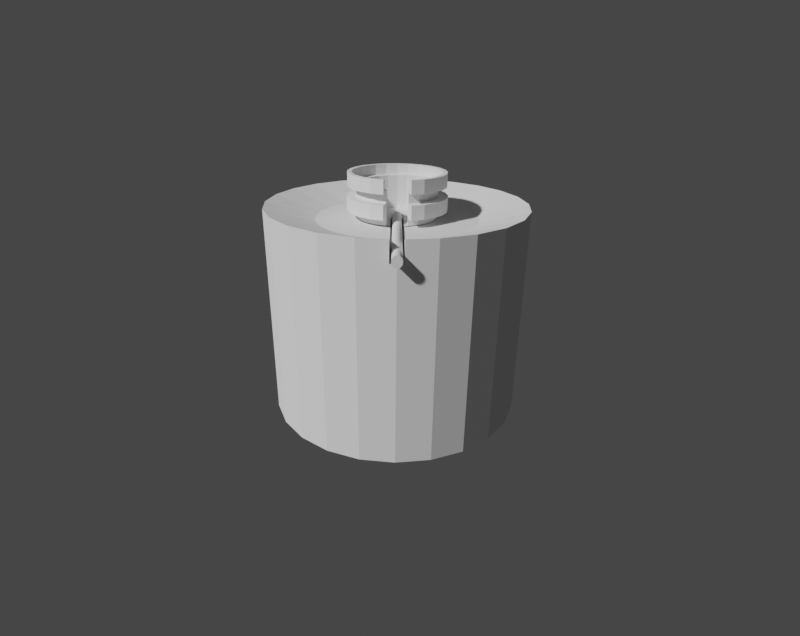 # Source: EarlyBird.blend  (saved by Blender 2.80.75; exported with 4.5.12 LTS)
import bpy
from mathutils import Matrix  # noqa: F401  (used for matrix-valued properties, if any)

bpy.ops.wm.read_factory_settings(use_empty=True)
scene = bpy.context.scene
scene.name = 'Scene'

# ---- collections
col_collection = bpy.data.collections.new('Collection'); scene.collection.children.link(col_collection)
col_bool_objects = bpy.data.collections.new('Bool_Objects'); scene.collection.children.link(col_bool_objects)

# ---- world
world_world = bpy.data.worlds.new('World'); scene.world = world_world
world_world.use_nodes = True; world_world.node_tree.nodes.clear()
_N = world_world.node_tree.nodes; _L = world_world.node_tree.links
n0 = _N.new('ShaderNodeOutputWorld'); n0.name = 'World Output'; n0.location = (300, 300)
n1 = _N.new('ShaderNodeBackground'); n1.name = 'Background'; n1.location = (10, 300)
n1.inputs[0].default_value = (0.05088, 0.05088, 0.05088, 1.0)
_L.new(n1.outputs[0], n0.inputs[0])
n0.is_active_output = True
world_world.color = (0.05088, 0.05088, 0.05088)
world_world.use_sun_shadow = False
world_world.sun_shadow_jitter_overblur = 0.0

# ---- cameras
cam_camera = bpy.data.cameras.new('Camera')
cam_camera.lens = 25.65
cam_camera.show_background_images = True
cam_camera.lens_unit = 'FOV'

# ---- meshes
me_cylinder = bpy.data.meshes.new('Cylinder')
me_cylinder.from_pydata([(0.009014, -0.01082, 0.1472), (0.009014, 0.01082, 0.1472), (0.0, 0.2222, -0.1826), (0.0, 0.2222, 0.1826), (0.05752, 0.2147, -0.1826), (0.05752, 0.2147, 0.1826), (0.1111, 0.1925, -0.1826), (0.1111, 0.1925, 0.1826), (0.1572, 0.1572, -0.1826), (0.1572, 0.1572, 0.1826), (0.1925, 0.1111, -0.1826), (0.1925, 0.1111, 0.1826), (0.2147, 0.05752, -0.1826), (0.2147, 0.05752, 0.1826), (0.2222, 1.678e-08, -0.1826), (0.2147, -0.05752, -0.1826), (0.2147, -0.05752, 0.1826), (0.1925, -0.1111, -0.1826), (0.1925, -0.1111, 0.1826), (0.1572, -0.1572, -0.1826), (0.1572, -0.1572, 0.1826), (0.1111, -0.1925, -0.1826), (0.1111, -0.1925, 0.1826), (0.05752, -0.2147, -0.1826), (0.05752, -0.2147, 0.1826), (8.655e-08, -0.2222, -0.1826), (8.655e-08, -0.2222, 0.1826), (-0.05752, -0.2147, -0.1826), (-0.05752, -0.2147, 0.1826), (-0.1111, -0.1925, -0.1826), (-0.1111, -0.1925, 0.1826), (-0.1572, -0.1572, -0.1826), (-0.1572, -0.1572, 0.1826), (-0.1925, -0.1111, -0.1826), (-0.1925, -0.1111, 0.1826), (-0.2147, -0.05752, -0.1826), (-0.2147, -0.05752, 0.1826), (-0.2222, -1.033e-07, -0.1826), (-0.2222, -1.033e-07, 0.1826), (-0.2147, 0.05752, -0.1826), (-0.2147, 0.05752, 0.1826), (-0.1925, 0.1111, -0.1826), (-0.1925, 0.1111, 0.1826), (-0.1572, 0.1572, -0.1826), (-0.1572, 0.1572, 0.1826), (-0.1111, 0.1925, -0.1826), (-0.1111, 0.1925, 0.1826), (-0.05752, 0.2147, -0.1826), (-0.05752, 0.2147, 0.1826), (0.03602, 0.1344, 0.1582), (3.659e-09, 0.1392, 0.1582), (0.06959, 0.1205, 0.1582), (0.09841, 0.09841, 0.1582), (0.1205, 0.06959, 0.1582), (0.1344, 0.03602, 0.1582), (0.1344, -0.03602, 0.1582), (0.1205, -0.06959, 0.1582), (0.09841, -0.09841, 0.1582), (0.06959, -0.1205, 0.1582), (0.03602, -0.1344, 0.1582), (5.786e-08, -0.1392, 0.1582), (-0.03602, -0.1344, 0.1582), (-0.06959, -0.1205, 0.1582), (-0.09841, -0.09841, 0.1582), (-0.1205, -0.06959, 0.1582), (-0.1344, -0.03602, 0.1582), (-0.1392, -7.564e-08, 0.1582), (-0.1344, 0.03602, 0.1582), (-0.1205, 0.06959, 0.1582), (-0.09841, 0.09841, 0.1582), (-0.06959, 0.1205, 0.1582), (-0.03602, 0.1344, 0.1582), (7.451e-09, -3.281e-08, 0.1582), (0.009014, 0.01082, 0.1582), (0.01082, 0.01082, 0.1582), (0.2208, 0.01082, 0.1826), (0.04038, 0.01082, 0.1582), (0.01874, 0.01082, 0.1582), (0.009014, -0.009014, 0.1582), (0.009014, -0.01082, 0.1582), (0.009014, 0.009014, 0.1582), (0.009014, 0.002415, 0.1582), (0.009014, -3.071e-08, 0.1582), (0.009014, 0.005204, 0.1582), (0.009014, -0.005204, 0.1582), (0.009014, -0.002415, 0.1582), (0.1378, 0.01082, 0.1582), (0.2208, 0.01082, 0.1472), (0.2208, -0.01082, 0.1472), (0.1378, -0.01082, 0.1582), (0.01874, -0.01082, 0.1582), (0.01082, -0.01082, 0.1582), (0.04038, -0.01082, 0.1582), (0.2208, -0.01082, 0.1826), (0.2222, 1.678e-08, 0.1472)], [], [(2, 3, 5, 4), (4, 5, 7, 6), (6, 7, 9, 8), (8, 9, 11, 10), (10, 11, 13, 12), (12, 13, 75, 87, 94, 14), (14, 94, 88, 93, 16, 15), (15, 16, 18, 17), (17, 18, 20, 19), (19, 20, 22, 21), (21, 22, 24, 23), (23, 24, 26, 25), (25, 26, 28, 27), (27, 28, 30, 29), (29, 30, 32, 31), (31, 32, 34, 33), (33, 34, 36, 35), (35, 36, 38, 37), (37, 38, 40, 39), (39, 40, 42, 41), (41, 42, 44, 43), (43, 44, 46, 45), (13, 11, 53, 54), (45, 46, 48, 47), (47, 48, 3, 2), (2, 4, 6, 8, 10, 12, 14, 15, 17, 19, 21, 23, 25, 27, 29, 31, 33, 35, 37, 39, 41, 43, 45, 47), (50, 71, 72), (22, 20, 57, 58), (32, 30, 62, 63), (42, 40, 67, 68), (9, 7, 51, 52), (18, 16, 55, 56), (5, 3, 50, 49), (28, 26, 60, 61), (38, 36, 65, 66), (48, 46, 70, 71), (24, 22, 58, 59), (34, 32, 63, 64), (44, 42, 68, 69), (11, 9, 52, 53), (20, 18, 56, 57), (30, 28, 61, 62), (40, 38, 66, 67), (3, 48, 71, 50), (7, 5, 49, 51), (16, 93, 89, 55), (26, 24, 59, 60), (36, 34, 64, 65), (46, 44, 69, 70), (51, 49, 72), (65, 64, 72), (58, 57, 91, 79, 78, 72), (52, 51, 72, 80, 73, 74), (66, 65, 72), (59, 58, 72), (53, 52, 74, 77), (67, 66, 72), (60, 59, 72), (54, 53, 77, 76), (68, 67, 72), (61, 60, 72), (69, 68, 72), (62, 61, 72), (55, 89, 92), (70, 69, 72), (63, 62, 72), (56, 55, 92, 90), (71, 70, 72), (49, 50, 72), (64, 63, 72), (57, 56, 90, 91), (78, 84, 72), (81, 83, 72), (79, 0, 1, 73, 80, 83, 81, 82, 85, 84, 78), (88, 0, 79, 91, 90, 92, 89, 93), (86, 75, 13, 54), (85, 82, 72), (84, 85, 72), (82, 81, 72), (76, 86, 54), (83, 80, 72), (87, 1, 0, 88, 94), (73, 1, 87, 75, 86, 76, 77, 74)])
me_cylinder.polygons.foreach_set('use_smooth', [0, 0, 0, 0, 0, 0, 0, 0, 0, 0, 0, 0, 0, 0, 0, 0, 0, 0, 0, 0, 0, 0, 0, 0, 0, 0, 0, 0, 0, 0, 0, 0, 0, 0, 0, 0, 0, 0, 0, 0, 0, 0, 0, 0, 0, 0, 0, 0, 0, 0, 0, 0, 0, 0, 0, 0, 0, 0, 0, 0, 0, 0, 0, 0, 0, 0, 0, 0, 0, 0, 0, 0, 0, 1, 1, 0, 0, 0, 0, 0, 0, 1, 1])
_k = set([(0, 1), (0, 79), (0, 88), (1, 73), (1, 87)])
me_cylinder.attributes.new('sharp_edge', 'BOOLEAN', 'EDGE').data.foreach_set('value', [ (min(e.vertices), max(e.vertices)) in _k for e in me_cylinder.edges])
_uv = me_cylinder.uv_layers.new(name='UVMap')
_uv.uv.foreach_set('vector', [1.0, 0.5, 1.0, 1.0, 0.9583, 1.0, 0.9583, 0.5, 0.9583, 0.5, 0.9583, 1.0, 0.9167, 1.0, 0.9167, 0.5, 0.9167, 0.5, 0.9167, 1.0, 0.875, 1.0, 0.875, 0.5, 0.875, 0.5, 0.875, 1.0, 0.8333, 1.0, 0.8333, 0.5, 0.8333, 0.5, 0.8333, 1.0, 0.7917, 1.0, 0.7917, 0.5, 0.7917, 0.5, 0.7917, 1.0, 0.7578, 1.0, 0.7578, 0.9516, 0.75, 0.9516, 0.75, 0.5, 0.75, 0.5, 0.75, 0.9516, 0.7422, 0.9516, 0.7422, 1.0, 0.7083, 1.0, 0.7083, 0.5, 0.7083, 0.5, 0.7083, 1.0, 0.6667, 1.0, 0.6667, 0.5, 0.6667, 0.5, 0.6667, 1.0, 0.625, 1.0, 0.625, 0.5, 0.625, 0.5, 0.625, 1.0, 0.5833, 1.0, 0.5833, 0.5, 0.5833, 0.5, 0.5833, 1.0, 0.5417, 1.0, 0.5417, 0.5, 0.5417, 0.5, 0.5417, 1.0, 0.5, 1.0, 0.5, 0.5, 0.5, 0.5, 0.5, 1.0, 0.4583, 1.0, 0.4583, 0.5, 0.4583, 0.5, 0.4583, 1.0, 0.4167, 1.0, 0.4167, 0.5, 0.4167, 0.5, 0.4167, 1.0, 0.375, 1.0, 0.375, 0.5, 0.375, 0.5, 0.375, 1.0, 0.3333, 1.0, 0.3333, 0.5, 0.3333, 0.5, 0.3333, 1.0, 0.2917, 1.0, 0.2917, 0.5, 0.2917, 0.5, 0.2917, 1.0, 0.25, 1.0, 0.25, 0.5, 0.25, 0.5, 0.25, 1.0, 0.2083, 1.0, 0.2083, 0.5, 0.2083, 0.5, 0.2083, 1.0, 0.1667, 1.0, 0.1667, 0.5, 0.1667, 0.5, 0.1667, 1.0, 0.125, 1.0, 0.125, 0.5, 0.125, 0.5, 0.125, 1.0, 0.08333, 1.0, 0.08333, 0.5, 0.7917, 1.0, 0.8333, 1.0, 0.8333, 1.0, 0.7917, 1.0, 0.08333, 0.5, 0.08333, 1.0, 0.04167, 1.0, 0.04167, 0.5, 0.04167, 0.5, 0.04167, 1.0, -1.863e-07, 1.0, -1.863e-07, 0.5, 0.75, 0.49, 0.8121, 0.4818, 0.87, 0.4578, 0.9197, 0.4197, 0.9578, 0.37, 0.9818, 0.3121, 0.99, 0.25, 0.9818, 0.1879, 0.9578, 0.13, 0.9197, 0.08029, 0.87, 0.04215, 0.8121, 0.01818, 0.75, 0.01, 0.6879, 0.01818, 0.63, 0.04215, 0.5803, 0.08029, 0.5422, 0.13, 0.5182, 0.1879, 0.51, 0.25, 0.5182, 0.3121, 0.5422, 0.37, 0.5803, 0.4197, 0.63, 0.4578, 0.6879, 0.4818, -1.863e-07, 1.0, 0.04167, 1.0, -1.863e-07, 1.0, 0.5833, 1.0, 0.625, 1.0, 0.625, 1.0, 0.5833, 1.0, 0.375, 1.0, 0.4167, 1.0, 0.4167, 1.0, 0.375, 1.0, 0.1667, 1.0, 0.2083, 1.0, 0.2083, 1.0, 0.1667, 1.0, 0.875, 1.0, 0.9167, 1.0, 0.9167, 1.0, 0.875, 1.0, 0.6667, 1.0, 0.7083, 1.0, 0.7083, 1.0, 0.6667, 1.0, 0.9583, 1.0, 1.0, 1.0, 1.0, 1.0, 0.9583, 1.0, 0.4583, 1.0, 0.5, 1.0, 0.5, 1.0, 0.4583, 1.0, 0.25, 1.0, 0.2917, 1.0, 0.2917, 1.0, 0.25, 1.0, 0.04167, 1.0, 0.08333, 1.0, 0.08333, 1.0, 0.04167, 1.0, 0.5417, 1.0, 0.5833, 1.0, 0.5833, 1.0, 0.5417, 1.0, 0.3333, 1.0, 0.375, 1.0, 0.375, 1.0, 0.3333, 1.0, 0.125, 1.0, 0.1667, 1.0, 0.1667, 1.0, 0.125, 1.0, 0.8333, 1.0, 0.875, 1.0, 0.875, 1.0, 0.8333, 1.0, 0.625, 1.0, 0.6667, 1.0, 0.6667, 1.0, 0.625, 1.0, 0.4167, 1.0, 0.4583, 1.0, 0.4583, 1.0, 0.4167, 1.0, 0.2083, 1.0, 0.25, 1.0, 0.25, 1.0, 0.2083, 1.0, -1.863e-07, 1.0, 0.04167, 1.0, 0.04167, 1.0, -1.863e-07, 1.0, 0.9167, 1.0, 0.9583, 1.0, 0.9583, 1.0, 0.9167, 1.0, 0.7083, 1.0, 0.7422, 1.0, 0.7375, 1.0, 0.7083, 1.0, 0.5, 1.0, 0.5417, 1.0, 0.5417, 1.0, 0.5, 1.0, 0.2917, 1.0, 0.3333, 1.0, 0.3333, 1.0, 0.2917, 1.0, 0.08333, 1.0, 0.125, 1.0, 0.125, 1.0, 0.08333, 1.0, 0.9167, 1.0, 0.9583, 1.0, 0.9167, 1.0, 0.2917, 1.0, 0.3333, 1.0, 0.2917, 1.0, 0.5833, 1.0, 0.625, 1.0, 0.5879, 1.0, 0.5861, 1.0, 0.5871, 1.0, 0.5833, 1.0, 0.875, 1.0, 0.9167, 1.0, 0.875, 1.0, 0.875, 1.0, 0.8765, 1.0, 0.875, 1.0, 0.25, 1.0, 0.2917, 1.0, 0.25, 1.0, 0.5417, 1.0, 0.5833, 1.0, 0.5417, 1.0, 0.8333, 1.0, 0.875, 1.0, 0.8379, 1.0, 0.8333, 1.0, 0.2083, 1.0, 0.25, 1.0, 0.2083, 1.0, 0.5, 1.0, 0.5417, 1.0, 0.5, 1.0, 0.7917, 1.0, 0.8333, 1.0, 0.7981, 1.0, 0.7917, 1.0, 0.1667, 1.0, 0.2083, 1.0, 0.1667, 1.0, 0.4583, 1.0, 0.5, 1.0, 0.4583, 1.0, 0.125, 1.0, 0.1667, 1.0, 0.125, 1.0, 0.4167, 1.0, 0.4583, 1.0, 0.4167, 1.0, 0.7083, 1.0, 0.7375, 1.0, 0.7083, 1.0, 0.08333, 1.0, 0.125, 1.0, 0.08333, 1.0, 0.375, 1.0, 0.4167, 1.0, 0.375, 1.0, 0.6667, 1.0, 0.7083, 1.0, 0.6792, 1.0, 0.6667, 1.0, 0.04167, 1.0, 0.08333, 1.0, 0.04167, 1.0, 0.9583, 1.0, 1.0, 1.0, 0.9583, 1.0, 0.3333, 1.0, 0.375, 1.0, 0.3333, 1.0, 0.625, 1.0, 0.6667, 1.0, 0.6315, 1.0, 0.625, 1.0, 0.625, 1.0, 0.6281, 1.0, 0.625, 1.0, 0.7917, 1.0, 0.7948, 1.0, 0.7917, 1.0, 0.0, 1.0, 0.0, 1.0, 1.0, 1.0, 1.0, 1.0, 0.9165, 1.0, 0.7405, 1.0, 0.6116, 1.0, 0.5, 1.0, 0.3884, 1.0, 0.2595, 1.0, 0.08347, 1.0, 0.0, 0.4354, 0.0, 1.0, 0.0, 1.0, 0.0, 0.9952, 0.0, 0.9741, 0.0, 0.9164, 0.0, 0.6568, 0.0, 0.4354, 0.7625, 1.0, 0.7578, 1.0, 0.7917, 1.0, 0.7917, 1.0, 0.7083, 1.0, 0.711, 1.0, 0.7083, 1.0, 0.6667, 1.0, 0.6695, 1.0, 0.6667, 1.0, 0.75, 1.0, 0.7528, 1.0, 0.75, 1.0, 0.7625, 1.0, 0.7625, 1.0, 0.7917, 1.0, 0.8333, 1.0, 0.8371, 1.0, 0.8333, 1.0, 1.0, 0.4354, 1.0, 1.0, 0.0, 1.0, 0.0, 0.4354, 0.5, 0.4316, 1.0, 1.0, 1.0, 1.0, 1.0, 0.4354, 1.0, 0.4354, 1.0, 0.6568, 1.0, 0.9164, 1.0, 0.9741, 1.0, 0.9952])
me_cylinder.use_remesh_preserve_volume = False
me_cylinder.use_remesh_preserve_attributes = False
me_cylinder.use_mirror_vertex_groups = False
me_cylinder.update()
me_cylinder.normals_split_custom_set([tuple(v) for v in zip(*[iter([0.1305, 0.9914, 0.0, 0.1305, 0.9914, 0.0, 0.1305, 0.9914, 0.0, 0.1305, 0.9914, 0.0, 0.3827, 0.9239, 0.0, 0.3827, 0.9239, 0.0, 0.3827, 0.9239, 0.0, 0.3827, 0.9239, 0.0, 0.6088, 0.7934, 0.0, 0.6088, 0.7934, 0.0, 0.6088, 0.7934, 0.0, 0.6088, 0.7934, 0.0, 0.7934, 0.6088, 0.0, 0.7934, 0.6088, 0.0, 0.7934, 0.6088, 0.0, 0.7934, 0.6088, 0.0, 0.9239, 0.3827, 0.0, 0.9239, 0.3827, 0.0, 0.9239, 0.3827, 0.0, 0.9239, 0.3827, 0.0, 0.9914, 0.1305, -9.052e-09, 0.9914, 0.1305, -9.052e-09, 0.9914, 0.1305, -9.052e-09, 0.9914, 0.1305, -9.052e-09, 0.9914, 0.1305, -9.052e-09, 0.9914, 0.1305, -9.052e-09, 0.9914, -0.1305, -1.049e-08, 0.9914, -0.1305, -1.049e-08, 0.9914, -0.1305, -1.049e-08, 0.9914, -0.1305, -1.049e-08, 0.9914, -0.1305, -1.049e-08, 0.9914, -0.1305, -1.049e-08, 0.9239, -0.3827, 0.0, 0.9239, -0.3827, 0.0, 0.9239, -0.3827, 0.0, 0.9239, -0.3827, 0.0, 0.7934, -0.6088, 0.0, 0.7934, -0.6088, 0.0, 0.7934, -0.6088, 0.0, 0.7934, -0.6088, 0.0, 0.6088, -0.7934, 0.0, 0.6088, -0.7934, 0.0, 0.6088, -0.7934, 0.0, 0.6088, -0.7934, 0.0, 0.3827, -0.9239, 0.0, 0.3827, -0.9239, 0.0, 0.3827, -0.9239, 0.0, 0.3827, -0.9239, 0.0, 0.1305, -0.9914, 0.0, 0.1305, -0.9914, 0.0, 0.1305, -0.9914, 0.0, 0.1305, -0.9914, 0.0, -0.1305, -0.9914, 0.0, -0.1305, -0.9914, 0.0, -0.1305, -0.9914, 0.0, -0.1305, -0.9914, 0.0, -0.3827, -0.9239, 0.0, -0.3827, -0.9239, 0.0, -0.3827, -0.9239, 0.0, -0.3827, -0.9239, 0.0, -0.6088, -0.7934, 0.0, -0.6088, -0.7934, 0.0, -0.6088, -0.7934, 0.0, -0.6088, -0.7934, 0.0, -0.7934, -0.6088, 0.0, -0.7934, -0.6088, 0.0, -0.7934, -0.6088, 0.0, -0.7934, -0.6088, 0.0, -0.9239, -0.3827, 0.0, -0.9239, -0.3827, 0.0, -0.9239, -0.3827, 0.0, -0.9239, -0.3827, 0.0, -0.9914, -0.1305, 0.0, -0.9914, -0.1305, 0.0, -0.9914, -0.1305, 0.0, -0.9914, -0.1305, 0.0, -0.9914, 0.1305, 0.0, -0.9914, 0.1305, 0.0, -0.9914, 0.1305, 0.0, -0.9914, 0.1305, 0.0, -0.9239, 0.3827, 0.0, -0.9239, 0.3827, 0.0, -0.9239, 0.3827, 0.0, -0.9239, 0.3827, 0.0, -0.7934, 0.6088, 0.0, -0.7934, 0.6088, 0.0, -0.7934, 0.6088, 0.0, -0.7934, 0.6088, 0.0, -0.6088, 0.7934, 0.0, -0.6088, 0.7934, 0.0, -0.6088, 0.7934, 0.0, -0.6088, 0.7934, 0.0, -0.2617, -0.1084, 0.9591, -0.2617, -0.1084, 0.9591, -0.2617, -0.1084, 0.9591, -0.2617, -0.1084, 0.9591, -0.3827, 0.9239, 0.0, -0.3827, 0.9239, 0.0, -0.3827, 0.9239, 0.0, -0.3827, 0.9239, 0.0, -0.1305, 0.9914, 0.0, -0.1305, 0.9914, 0.0, -0.1305, 0.9914, 0.0, -0.1305, 0.9914, 0.0, 3.035e-08, 0.0, -1.0, 3.035e-08, 0.0, -1.0, 3.035e-08, 0.0, -1.0, 3.035e-08, 0.0, -1.0, 3.035e-08, 0.0, -1.0, 3.035e-08, 0.0, -1.0, 3.035e-08, 0.0, -1.0, 3.035e-08, 0.0, -1.0, 3.035e-08, 0.0, -1.0, 3.035e-08, 0.0, -1.0, 3.035e-08, 0.0, -1.0, 3.035e-08, 0.0, -1.0, 3.035e-08, 0.0, -1.0, 3.035e-08, 0.0, -1.0, 3.035e-08, 0.0, -1.0, 3.035e-08, 0.0, -1.0, 3.035e-08, 0.0, -1.0, 3.035e-08, 0.0, -1.0, 3.035e-08, 0.0, -1.0, 3.035e-08, 0.0, -1.0, 3.035e-08, 0.0, -1.0, 3.035e-08, 0.0, -1.0, 3.035e-08, 0.0, -1.0, 3.035e-08, 0.0, -1.0, 0.0, 1.071e-07, 1.0, 0.0, 1.071e-07, 1.0, 0.0, 1.071e-07, 1.0, -0.1724, 0.2247, 0.9591, -0.1724, 0.2247, 0.9591, -0.1724, 0.2247, 0.9591, -0.1724, 0.2247, 0.9591, 0.1724, 0.2247, 0.9591, 0.1724, 0.2247, 0.9591, 0.1724, 0.2247, 0.9591, 0.1724, 0.2247, 0.9591, 0.2617, -0.1084, 0.9591, 0.2617, -0.1084, 0.9591, 0.2617, -0.1084, 0.9591, 0.2617, -0.1084, 0.9591, -0.1724, -0.2247, 0.9591, -0.1724, -0.2247, 0.9591, -0.1724, -0.2247, 0.9591, -0.1724, -0.2247, 0.9591, -0.2617, 0.1084, 0.9591, -0.2617, 0.1084, 0.9591, -0.2617, 0.1084, 0.9591, -0.2617, 0.1084, 0.9591, -0.03697, -0.2808, 0.9591, -0.03697, -0.2808, 0.9591, -0.03697, -0.2808, 0.9591, -0.03697, -0.2808, 0.9591, 0.03697, 0.2808, 0.9591, 0.03697, 0.2808, 0.9591, 0.03697, 0.2808, 0.9591, 0.03697, 0.2808, 0.9591, 0.2808, 0.03697, 0.9591, 0.2808, 0.03697, 0.9591, 0.2808, 0.03697, 0.9591, 0.2808, 0.03697, 0.9591, 0.1084, -0.2617, 0.9591, 0.1084, -0.2617, 0.9591, 0.1084, -0.2617, 0.9591, 0.1084, -0.2617, 0.9591, -0.1084, 0.2617, 0.9591, -0.1084, 0.2617, 0.9591, -0.1084, 0.2617, 0.9591, -0.1084, 0.2617, 0.9591, 0.2247, 0.1724, 0.9591, 0.2247, 0.1724, 0.9591, 0.2247, 0.1724, 0.9591, 0.2247, 0.1724, 0.9591, 0.2247, -0.1724, 0.9591, 0.2247, -0.1724, 0.9591, 0.2247, -0.1724, 0.9591, 0.2247, -0.1724, 0.9591, -0.2247, -0.1724, 0.9591, -0.2247, -0.1724, 0.9591, -0.2247, -0.1724, 0.9591, -0.2247, -0.1724, 0.9591, -0.2247, 0.1724, 0.9591, -0.2247, 0.1724, 0.9591, -0.2247, 0.1724, 0.9591, -0.2247, 0.1724, 0.9591, 0.1084, 0.2617, 0.9591, 0.1084, 0.2617, 0.9591, 0.1084, 0.2617, 0.9591, 0.1084, 0.2617, 0.9591, 0.2808, -0.03697, 0.9591, 0.2808, -0.03697, 0.9591, 0.2808, -0.03697, 0.9591, 0.2808, -0.03697, 0.9591, 0.03697, -0.2808, 0.9591, 0.03697, -0.2808, 0.9591, 0.03697, -0.2808, 0.9591, 0.03697, -0.2808, 0.9591, -0.1084, -0.2617, 0.9591, -0.1084, -0.2617, 0.9591, -0.1084, -0.2617, 0.9591, -0.1084, -0.2617, 0.9591, -0.2808, 0.03697, 0.9591, -0.2808, 0.03697, 0.9591, -0.2808, 0.03697, 0.9591, -0.2808, 0.03697, 0.9591, -0.03697, 0.2808, 0.9591, -0.03697, 0.2808, 0.9591, -0.03697, 0.2808, 0.9591, -0.03697, 0.2808, 0.9591, 0.2617, 0.1084, 0.9591, 0.2617, 0.1084, 0.9591, 0.2617, 0.1084, 0.9591, 0.2617, 0.1084, 0.9591, 0.1724, -0.2247, 0.9591, 0.1724, -0.2247, 0.9591, 0.1724, -0.2247, 0.9591, 0.1724, -0.2247, 0.9591, 0.0, 9.977e-08, 1.0, 0.0, 9.977e-08, 1.0, 0.0, 9.977e-08, 1.0, -3.715e-07, -4.133e-08, 1.0, -3.715e-07, -4.133e-08, 1.0, -3.715e-07, -4.133e-08, 1.0, 9.295e-08, -1.179e-07, 1.0, 9.295e-08, -1.179e-07, 1.0, 9.295e-08, -1.179e-07, 1.0, 9.295e-08, -1.179e-07, 1.0, 9.295e-08, -1.179e-07, 1.0, 9.295e-08, -1.179e-07, 1.0, -7.898e-07, -1.48e-07, 1.0, -7.898e-07, -1.48e-07, 1.0, -7.898e-07, -1.48e-07, 1.0, -7.898e-07, -1.48e-07, 1.0, -7.898e-07, -1.48e-07, 1.0, -7.898e-07, -1.48e-07, 1.0, 1.858e-07, -1.41e-08, 1.0, 1.858e-07, -1.41e-08, 1.0, 1.858e-07, -1.41e-08, 1.0, 0.0, -9.977e-08, 1.0, 0.0, -9.977e-08, 1.0, 0.0, -9.977e-08, 1.0, -2.473e-09, 3.318e-07, 1.0, -2.473e-09, 3.318e-07, 1.0, -2.473e-09, 3.318e-07, 1.0, -2.473e-09, 3.318e-07, 1.0, -1.03e-07, 1.41e-08, 1.0, -1.03e-07, 1.41e-08, 1.0, -1.03e-07, 1.41e-08, 1.0, -7.431e-07, -1.071e-07, 1.0, -7.431e-07, -1.071e-07, 1.0, -7.431e-07, -1.071e-07, 1.0, -6.167e-08, -2.499e-07, 1.0, -6.167e-08, -2.499e-07, 1.0, -6.167e-08, -2.499e-07, 1.0, -6.167e-08, -2.499e-07, 1.0, 1.858e-07, 4.133e-08, 1.0, 1.858e-07, 4.133e-08, 1.0, 1.858e-07, 4.133e-08, 1.0, 0.0, -1.071e-07, 1.0, 0.0, -1.071e-07, 1.0, 0.0, -1.071e-07, 1.0, 0.0, 6.574e-08, 1.0, 0.0, 6.574e-08, 1.0, 0.0, 6.574e-08, 1.0, 0.0, -9.977e-08, 1.0, 0.0, -9.977e-08, 1.0, 0.0, -9.977e-08, 1.0, 1.443e-07, -2.015e-08, 1.0, 1.443e-07, -2.015e-08, 1.0, 1.443e-07, -2.015e-08, 1.0, 0.0, 8.568e-08, 1.0, 0.0, 8.568e-08, 1.0, 0.0, 8.568e-08, 1.0, 7.431e-07, -8.568e-08, 1.0, 7.431e-07, -8.568e-08, 1.0, 7.431e-07, -8.568e-08, 1.0, 1.752e-07, -3.607e-07, 1.0, 1.752e-07, -3.607e-07, 1.0, 1.752e-07, -3.607e-07, 1.0, 1.752e-07, -3.607e-07, 1.0, 0.0, 9.977e-08, 1.0, 0.0, 9.977e-08, 1.0, 0.0, 9.977e-08, 1.0, 0.0, 1.071e-07, 1.0, 0.0, 1.071e-07, 1.0, 0.0, 1.071e-07, 1.0, 0.0, -6.574e-08, 1.0, 0.0, -6.574e-08, 1.0, 0.0, -6.574e-08, 1.0, 2.393e-07, 2.409e-07, 1.0, 2.393e-07, 2.409e-07, 1.0, 2.393e-07, 2.409e-07, 1.0, 2.393e-07, 2.409e-07, 1.0, 0.0, 0.0, 1.0, 0.0, 0.0, 1.0, 0.0, 0.0, 1.0, -4.631e-06, 0.0, 1.0, -4.631e-06, 0.0, 1.0, -4.631e-06, 0.0, 1.0, 1.0, 0.0, 1.017e-07, 1.0, 0.0, 1.017e-07, 1.0, 0.0, 1.017e-07, 1.0, 0.0, 1.017e-07, 1.0, 0.0, 1.017e-07, 1.0, 0.0, 1.017e-07, 1.0, 0.0, 1.017e-07, 1.0, 0.0, 1.017e-07, 1.0, 0.0, 1.017e-07, 1.0, 0.0, 1.017e-07, 1.0, 0.0, 1.017e-07, -1.659e-07, 1.0, 1.742e-08, -1.659e-07, 1.0, 1.742e-08, -1.659e-07, 1.0, 1.742e-08, -1.659e-07, 1.0, 1.742e-08, -1.659e-07, 1.0, 1.742e-08, -1.659e-07, 1.0, 1.742e-08, -1.659e-07, 1.0, 1.742e-08, -1.659e-07, 1.0, 1.742e-08, -0.2808, -0.03697, 0.9591, -0.2808, -0.03697, 0.9591, -0.2808, -0.03697, 0.9591, -0.2808, -0.03697, 0.9591, 1.078e-06, 0.0, 1.0, 1.078e-06, 0.0, 1.0, 1.078e-06, 0.0, 1.0, 4.631e-06, 0.0, 1.0, 4.631e-06, 0.0, 1.0, 4.631e-06, 0.0, 1.0, 0.0, 0.0, 1.0, 0.0, 0.0, 1.0, 0.0, 0.0, 1.0, 0.0, 0.0, 1.0, 0.0, 0.0, 1.0, 0.0, 0.0, 1.0, 6.78e-06, 0.0, 1.0, 6.78e-06, 0.0, 1.0, 6.78e-06, 0.0, 1.0, 1.519e-07, 0.0, 1.0, 1.519e-07, 0.0, 1.0, 1.519e-07, 0.0, 1.0, 1.519e-07, 0.0, 1.0, 1.519e-07, 0.0, 1.0, 1.723e-07, -1.0, -9.796e-08, 1.723e-07, -1.0, -9.796e-08, 1.723e-07, -1.0, -9.796e-08, 1.723e-07, -1.0, -9.796e-08, 1.723e-07, -1.0, -9.796e-08, 1.723e-07, -1.0, -9.796e-08, 1.723e-07, -1.0, -9.796e-08, 1.723e-07, -1.0, -9.796e-08])] * 3)])
me_cylinder_001 = bpy.data.meshes.new('Cylinder.001')
me_cylinder_001.from_pydata([(0.01748, 0.06524, 0.1582), (5.701e-09, 0.06754, 0.1582), (0.03377, 0.05849, 0.1582), (0.04776, 0.04776, 0.1582), (0.05849, 0.03377, 0.1582), (0.06524, 0.01748, 0.1582), (0.06524, -0.01748, 0.1582), (0.05849, -0.03377, 0.1582), (0.04776, -0.04776, 0.1582), (0.03377, -0.05849, 0.1582), (0.01748, -0.06524, 0.1582), (3.2e-08, -0.06754, 0.1582), (-0.01748, -0.06524, 0.1582), (-0.03377, -0.05849, 0.1582), (-0.04776, -0.04776, 0.1582), (-0.05849, -0.03377, 0.1582), (-0.06524, -0.01748, 0.1582), (-0.06754, -5.193e-08, 0.1582), (-0.06524, 0.01748, 0.1582), (-0.05849, 0.03377, 0.1582), (-0.04776, 0.04776, 0.1582), (-0.03377, 0.05849, 0.1582), (-0.01748, 0.06524, 0.1582), (0.01748, 0.06524, 0.1706), (5.701e-09, 0.06754, 0.1706), (0.03377, 0.05849, 0.1706), (0.04776, 0.04776, 0.1706), (0.05849, 0.03377, 0.1706), (0.06524, 0.01748, 0.1706), (0.06524, -0.01748, 0.1706), (0.05849, -0.03377, 0.1706), (0.04776, -0.04776, 0.1706), (0.03377, -0.05849, 0.1706), (0.01748, -0.06524, 0.1706), (3.2e-08, -0.06754, 0.1706), (-0.01748, -0.06524, 0.1706), (-0.03377, -0.05849, 0.1706), (-0.04776, -0.04776, 0.1706), (-0.05849, -0.03377, 0.1706), (-0.06524, -0.01748, 0.1706), (-0.06754, -5.193e-08, 0.1706), (-0.06524, 0.01748, 0.1706), (-0.05849, 0.03377, 0.1706), (-0.04776, 0.04776, 0.1706), (-0.03377, 0.05849, 0.1706), (-0.01748, 0.06524, 0.1706), (0.02205, 0.08228, 0.1706), (4.751e-09, 0.08518, 0.1706), (0.04259, 0.07377, 0.1706), (0.06023, 0.06023, 0.1706), (0.07377, 0.04259, 0.1706), (0.08228, 0.02205, 0.1706), (0.08228, -0.02205, 0.1706), (0.07377, -0.04259, 0.1706), (0.06023, -0.06023, 0.1706), (0.04259, -0.07377, 0.1706), (0.02205, -0.08228, 0.1706), (3.792e-08, -0.08518, 0.1706), (-0.02205, -0.08228, 0.1706), (-0.04259, -0.07377, 0.1706), (-0.06023, -0.06023, 0.1706), (-0.07377, -0.04259, 0.1706), (-0.08228, -0.02205, 0.1706), (-0.08518, -5.693e-08, 0.1706), (-0.08228, 0.02205, 0.1706), (-0.07377, 0.04259, 0.1706), (-0.06023, 0.06023, 0.1706), (-0.04259, 0.07377, 0.1706), (-0.02205, 0.08228, 0.1706), (0.02205, 0.08228, 0.1944), (4.751e-09, 0.08518, 0.1944), (0.04259, 0.07377, 0.1944), (0.06023, 0.06023, 0.1944), (0.07377, 0.04259, 0.1944), (0.08228, 0.02205, 0.1944), (0.08228, -0.02205, 0.1944), (0.07377, -0.04259, 0.1944), (0.06023, -0.06023, 0.1944), (0.04259, -0.07377, 0.1944), (0.02205, -0.08228, 0.1944), (3.792e-08, -0.08518, 0.1944), (-0.02205, -0.08228, 0.1944), (-0.04259, -0.07377, 0.1944), (-0.06023, -0.06023, 0.1944), (-0.07377, -0.04259, 0.1944), (-0.08228, -0.02205, 0.1944), (-0.08518, -5.693e-08, 0.1944), (-0.08228, 0.02205, 0.1944), (-0.07377, 0.04259, 0.1944), (-0.06023, 0.06023, 0.1944), (-0.04259, 0.07377, 0.1944), (-0.02205, 0.08228, 0.1944), (0.01778, 0.06637, 0.1944), (5.359e-09, 0.06871, 0.1944), (0.03436, 0.05951, 0.1944), (0.04859, 0.04859, 0.1944), (0.05951, 0.03436, 0.1944), (0.06637, 0.01778, 0.1944), (0.06637, -0.01778, 0.1944), (0.05951, -0.03436, 0.1944), (0.04859, -0.04859, 0.1944), (0.03436, -0.05951, 0.1944), (0.01778, -0.06637, 0.1944), (3.212e-08, -0.06871, 0.1944), (-0.01778, -0.06637, 0.1944), (-0.03436, -0.05951, 0.1944), (-0.04859, -0.04859, 0.1944), (-0.05951, -0.03436, 0.1944), (-0.06637, -0.01778, 0.1944), (-0.06871, -5.121e-08, 0.1944), (-0.06637, 0.01778, 0.1944), (-0.05951, 0.03436, 0.1944), (-0.04859, 0.04859, 0.1944), (-0.03436, 0.05951, 0.1944), (-0.01778, 0.06637, 0.1944), (0.01778, 0.06637, 0.2106), (5.359e-09, 0.06871, 0.2106), (0.03436, 0.05951, 0.2106), (0.04859, 0.04859, 0.2106), (0.05951, 0.03436, 0.2106), (0.06637, 0.01778, 0.2106), (0.06637, -0.01778, 0.2106), (0.05951, -0.03436, 0.2106), (0.04859, -0.04859, 0.2106), (0.03436, -0.05951, 0.2106), (0.01778, -0.06637, 0.2106), (3.212e-08, -0.06871, 0.2106), (-0.01778, -0.06637, 0.2106), (-0.03436, -0.05951, 0.2106), (-0.04859, -0.04859, 0.2106), (-0.05951, -0.03436, 0.2106), (-0.06637, -0.01778, 0.2106), (-0.06871, -5.121e-08, 0.2106), (-0.06637, 0.01778, 0.2106), (-0.05951, 0.03436, 0.2106), (-0.04859, 0.04859, 0.2106), (-0.03436, 0.05951, 0.2106), (-0.01778, 0.06637, 0.2106), (0.02152, 0.08031, 0.2106), (4.667e-09, 0.08314, 0.2106), (0.04157, 0.072, 0.2106), (0.05879, 0.05879, 0.2106), (0.072, 0.04157, 0.2106), (0.08031, 0.02152, 0.2106), (0.08031, -0.02152, 0.2106), (0.072, -0.04157, 0.2106), (0.05879, -0.05879, 0.2106), (0.04157, -0.072, 0.2106), (0.02152, -0.08031, 0.2106), (3.704e-08, -0.08314, 0.2106), (-0.02152, -0.08031, 0.2106), (-0.04157, -0.072, 0.2106), (-0.05879, -0.05879, 0.2106), (-0.072, -0.04157, 0.2106), (-0.08031, -0.02152, 0.2106), (-0.08314, -5.615e-08, 0.2106), (-0.08031, 0.02152, 0.2106), (-0.072, 0.04157, 0.2106), (-0.05879, 0.05879, 0.2106), (-0.04157, 0.072, 0.2106), (-0.02152, 0.08031, 0.2106), (0.02152, 0.08031, 0.2331), (4.667e-09, 0.08314, 0.2331), (0.04157, 0.072, 0.2331), (0.05879, 0.05879, 0.2331), (0.072, 0.04157, 0.2331), (0.08031, 0.02152, 0.2331), (0.08031, -0.02152, 0.2331), (0.072, -0.04157, 0.2331), (0.05879, -0.05879, 0.2331), (0.04157, -0.072, 0.2331), (0.02152, -0.08031, 0.2331), (3.704e-08, -0.08314, 0.2331), (-0.02152, -0.08031, 0.2331), (-0.04157, -0.072, 0.2331), (-0.05879, -0.05879, 0.2331), (-0.072, -0.04157, 0.2331), (-0.08031, -0.02152, 0.2331), (-0.08314, -5.615e-08, 0.2331), (-0.08031, 0.02152, 0.2331), (-0.072, 0.04157, 0.2331), (-0.05879, 0.05879, 0.2331), (-0.04157, 0.072, 0.2331), (-0.02152, 0.08031, 0.2331), (0.01968, 0.07343, 0.2331), (5.132e-09, 0.07602, 0.2331), (0.03801, 0.06583, 0.2331), (0.05375, 0.05375, 0.2331), (0.06583, 0.03801, 0.2331), (0.07343, 0.01968, 0.2331), (0.07343, -0.01968, 0.2331), (0.06583, -0.03801, 0.2331), (0.05375, -0.05375, 0.2331), (0.03801, -0.06583, 0.2331), (0.01968, -0.07343, 0.2331), (3.474e-08, -0.07602, 0.2331), (-0.01968, -0.07343, 0.2331), (-0.03801, -0.06583, 0.2331), (-0.05375, -0.05375, 0.2331), (-0.06583, -0.03801, 0.2331), (-0.07343, -0.01968, 0.2331), (-0.07602, -5.363e-08, 0.2331), (-0.07343, 0.01968, 0.2331), (-0.06583, 0.03801, 0.2331), (-0.05375, 0.05375, 0.2331), (-0.03801, 0.06583, 0.2331), (-0.01968, 0.07343, 0.2331), (0.01968, 0.07343, 0.2153), (5.132e-09, 0.07602, 0.2153), (0.03801, 0.06583, 0.2153), (0.05375, 0.05375, 0.2153), (0.06583, 0.03801, 0.2153), (0.07343, 0.01968, 0.2153), (0.07343, -0.01968, 0.2153), (0.06583, -0.03801, 0.2153), (0.05375, -0.05375, 0.2153), (0.03801, -0.06583, 0.2153), (0.01968, -0.07343, 0.2153), (3.474e-08, -0.07602, 0.2153), (-0.01968, -0.07343, 0.2153), (-0.03801, -0.06583, 0.2153), (-0.05375, -0.05375, 0.2153), (-0.06583, -0.03801, 0.2153), (-0.07343, -0.01968, 0.2153), (-0.07602, -5.363e-08, 0.2153), (-0.07343, 0.01968, 0.2153), (-0.06583, 0.03801, 0.2153), (-0.05375, 0.05375, 0.2153), (-0.03801, 0.06583, 0.2153), (-0.01968, 0.07343, 0.2153), (0.01661, 0.06197, 0.2153), (5.114e-09, 0.06416, 0.2153), (0.03208, 0.05556, 0.2153), (0.04537, 0.04537, 0.2153), (0.05556, 0.03208, 0.2153), (0.06197, 0.01661, 0.2153), (0.06197, -0.01661, 0.2153), (0.05556, -0.03208, 0.2153), (0.04537, -0.04537, 0.2153), (0.03208, -0.05556, 0.2153), (0.01661, -0.06197, 0.2153), (3.01e-08, -0.06416, 0.2153), (-0.01661, -0.06197, 0.2153), (-0.03208, -0.05556, 0.2153), (-0.04537, -0.04537, 0.2153), (-0.05556, -0.03208, 0.2153), (-0.06197, -0.01661, 0.2153), (-0.06416, -4.948e-08, 0.2153), (-0.06197, 0.01661, 0.2153), (-0.05556, 0.03208, 0.2153), (-0.04537, 0.04537, 0.2153), (-0.03208, 0.05556, 0.2153), (-0.01661, 0.06197, 0.2153), (0.01661, 0.06197, 0.1582), (5.114e-09, 0.06416, 0.1582), (0.03208, 0.05556, 0.1582), (0.04537, 0.04537, 0.1582), (0.05556, 0.03208, 0.1582), (0.06197, 0.01661, 0.1582), (0.06197, -0.01661, 0.1582), (0.05556, -0.03208, 0.1582), (0.04537, -0.04537, 0.1582), (0.03208, -0.05556, 0.1582), (0.01661, -0.06197, 0.1582), (3.01e-08, -0.06416, 0.1582), (-0.01661, -0.06197, 0.1582), (-0.03208, -0.05556, 0.1582), (-0.04537, -0.04537, 0.1582), (-0.05556, -0.03208, 0.1582), (-0.06197, -0.01661, 0.1582), (-0.06416, -4.948e-08, 0.1582), (-0.06197, 0.01661, 0.1582), (-0.05556, 0.03208, 0.1582), (-0.04537, 0.04537, 0.1582), (-0.03208, 0.05556, 0.1582), (-0.01661, 0.06197, 0.1582), (-0.0112, 0.01082, 0.1582), (0.06612, 0.01082, 0.1582), (-0.0112, -0.01082, 0.1582), (0.06612, -0.01082, 0.1582)], [], [(12, 11, 34, 35), (25, 23, 46, 48), (20, 19, 42, 43), (13, 12, 35, 36), (21, 20, 43, 44), (14, 13, 36, 37), (7, 6, 29, 30), (22, 21, 44, 45), (0, 1, 24, 23), (15, 14, 37, 38), (8, 7, 30, 31), (1, 22, 45, 24), (2, 0, 23, 25), (16, 15, 38, 39), (9, 8, 31, 32), (3, 2, 25, 26), (17, 16, 39, 40), (10, 9, 32, 33), (4, 3, 26, 27), (18, 17, 40, 41), (11, 10, 33, 34), (5, 4, 27, 28), (19, 18, 41, 42), (39, 38, 61, 62), (32, 31, 54, 55), (26, 25, 48, 49), (40, 39, 62, 63), (33, 32, 55, 56), (27, 26, 49, 50), (41, 40, 63, 64), (34, 33, 56, 57), (28, 27, 50, 51), (42, 41, 64, 65), (35, 34, 57, 58), (43, 42, 65, 66), (36, 35, 58, 59), (44, 43, 66, 67), (37, 36, 59, 60), (30, 29, 52, 53), (45, 44, 67, 68), (23, 24, 47, 46), (38, 37, 60, 61), (31, 30, 53, 54), (24, 45, 68, 47), (85, 84, 107, 108), (66, 65, 88, 89), (59, 58, 81, 82), (67, 66, 89, 90), (60, 59, 82, 83), (53, 52, 75, 76), (68, 67, 90, 91), (46, 47, 70, 69), (61, 60, 83, 84), (54, 53, 76, 77), (47, 68, 91, 70), (48, 46, 69, 71), (62, 61, 84, 85), (55, 54, 77, 78), (49, 48, 71, 72), (63, 62, 85, 86), (56, 55, 78, 79), (50, 49, 72, 73), (64, 63, 86, 87), (57, 56, 79, 80), (51, 50, 73, 74), (65, 64, 87, 88), (58, 57, 80, 81), (78, 77, 100, 101), (72, 71, 94, 95), (86, 85, 108, 109), (79, 78, 101, 102), (73, 72, 95, 96), (87, 86, 109, 110), (80, 79, 102, 103), (74, 73, 96, 97), (88, 87, 110, 111), (81, 80, 103, 104), (89, 88, 111, 112), (82, 81, 104, 105), (90, 89, 112, 113), (83, 82, 105, 106), (76, 75, 98, 99), (91, 90, 113, 114), (69, 70, 93, 92), (84, 83, 106, 107), (77, 76, 99, 100), (70, 91, 114, 93), (71, 69, 92, 94), (124, 123, 146, 147), (112, 111, 134, 135), (105, 104, 127, 128), (113, 112, 135, 136), (106, 105, 128, 129), (99, 98, 121, 122), (114, 113, 136, 137), (92, 93, 116, 115), (107, 106, 129, 130), (100, 99, 122, 123), (93, 114, 137, 116), (94, 92, 115, 117), (108, 107, 130, 131), (101, 100, 123, 124), (95, 94, 117, 118), (109, 108, 131, 132), (102, 101, 124, 125), (96, 95, 118, 119), (110, 109, 132, 133), (103, 102, 125, 126), (97, 96, 119, 120), (111, 110, 133, 134), (104, 103, 126, 127), (158, 157, 180, 181), (118, 117, 140, 141), (132, 131, 154, 155), (125, 124, 147, 148), (119, 118, 141, 142), (133, 132, 155, 156), (126, 125, 148, 149), (120, 119, 142, 143), (134, 133, 156, 157), (127, 126, 149, 150), (135, 134, 157, 158), (128, 127, 150, 151), (136, 135, 158, 159), (129, 128, 151, 152), (122, 121, 144, 145), (137, 136, 159, 160), (115, 116, 139, 138), (130, 129, 152, 153), (123, 122, 145, 146), (116, 137, 160, 139), (117, 115, 138, 140), (131, 130, 153, 154), (151, 150, 173, 174), (159, 158, 181, 182), (152, 151, 174, 175), (145, 144, 167, 168), (160, 159, 182, 183), (138, 139, 162, 161), (153, 152, 175, 176), (146, 145, 168, 169), (139, 160, 183, 162), (140, 138, 161, 163), (154, 153, 176, 177), (147, 146, 169, 170), (141, 140, 163, 164), (155, 154, 177, 178), (148, 147, 170, 171), (142, 141, 164, 165), (156, 155, 178, 179), (149, 148, 171, 172), (143, 142, 165, 166), (157, 156, 179, 180), (150, 149, 172, 173), (0, 2, 3, 4, 5, 277, 276, 278, 279, 6, 7, 8, 9, 10, 11, 12, 13, 14, 15, 16, 17, 18, 19, 20, 21, 22, 1), (181, 180, 203, 204), (174, 173, 196, 197), (182, 181, 204, 205), (175, 174, 197, 198), (168, 167, 190, 191), (183, 182, 205, 206), (161, 162, 185, 184), (176, 175, 198, 199), (169, 168, 191, 192), (162, 183, 206, 185), (163, 161, 184, 186), (177, 176, 199, 200), (170, 169, 192, 193), (164, 163, 186, 187), (178, 177, 200, 201), (171, 170, 193, 194), (165, 164, 187, 188), (179, 178, 201, 202), (172, 171, 194, 195), (166, 165, 188, 189), (180, 179, 202, 203), (173, 172, 195, 196), (193, 192, 215, 216), (187, 186, 209, 210), (201, 200, 223, 224), (194, 193, 216, 217), (188, 187, 210, 211), (202, 201, 224, 225), (195, 194, 217, 218), (189, 188, 211, 212), (203, 202, 225, 226), (196, 195, 218, 219), (204, 203, 226, 227), (197, 196, 219, 220), (205, 204, 227, 228), (198, 197, 220, 221), (191, 190, 213, 214), (206, 205, 228, 229), (184, 185, 208, 207), (199, 198, 221, 222), (192, 191, 214, 215), (185, 206, 229, 208), (186, 184, 207, 209), (200, 199, 222, 223), (227, 226, 249, 250), (220, 219, 242, 243), (228, 227, 250, 251), (221, 220, 243, 244), (214, 213, 236, 237), (229, 228, 251, 252), (207, 208, 231, 230), (222, 221, 244, 245), (215, 214, 237, 238), (208, 229, 252, 231), (209, 207, 230, 232), (223, 222, 245, 246), (216, 215, 238, 239), (210, 209, 232, 233), (224, 223, 246, 247), (217, 216, 239, 240), (211, 210, 233, 234), (225, 224, 247, 248), (218, 217, 240, 241), (212, 211, 234, 235), (226, 225, 248, 249), (219, 218, 241, 242), (239, 238, 261, 262), (233, 232, 255, 256), (247, 246, 269, 270), (240, 239, 262, 263), (234, 233, 256, 257), (248, 247, 270, 271), (241, 240, 263, 264), (235, 234, 257, 258), (249, 248, 271, 272), (242, 241, 264, 265), (28, 51, 74, 97, 120, 143, 166, 189, 212, 235, 258, 5), (250, 249, 272, 273), (243, 242, 265, 266), (29, 6, 259, 236, 213, 190, 167, 144, 121, 98, 75, 52), (251, 250, 273, 274), (244, 243, 266, 267), (237, 236, 259, 260), (252, 251, 274, 275), (230, 231, 254, 253), (245, 244, 267, 268), (238, 237, 260, 261), (231, 252, 275, 254), (232, 230, 253, 255), (246, 245, 268, 269)])
_uv = me_cylinder_001.uv_layers.new(name='UVMap')
_uv.uv.foreach_set('vector', [0.4583, 1.0, 0.5, 1.0, 0.5, 1.0, 0.4583, 1.0, 0.9167, 1.0, 0.9583, 1.0, 0.9583, 1.0, 0.9167, 1.0, 0.125, 1.0, 0.1667, 1.0, 0.1667, 1.0, 0.125, 1.0, 0.4167, 1.0, 0.4583, 1.0, 0.4583, 1.0, 0.4167, 1.0, 0.08333, 1.0, 0.125, 1.0, 0.125, 1.0, 0.08333, 1.0, 0.375, 1.0, 0.4167, 1.0, 0.4167, 1.0, 0.375, 1.0, 0.6667, 1.0, 0.7083, 1.0, 0.7083, 1.0, 0.6667, 1.0, 0.04167, 1.0, 0.08333, 1.0, 0.08333, 1.0, 0.04167, 1.0, 0.9583, 1.0, 1.0, 1.0, 1.0, 1.0, 0.9583, 1.0, 0.3333, 1.0, 0.375, 1.0, 0.375, 1.0, 0.3333, 1.0, 0.625, 1.0, 0.6667, 1.0, 0.6667, 1.0, 0.625, 1.0, -1.863e-07, 1.0, 0.04167, 1.0, 0.04167, 1.0, -1.863e-07, 1.0, 0.9167, 1.0, 0.9583, 1.0, 0.9583, 1.0, 0.9167, 1.0, 0.2917, 1.0, 0.3333, 1.0, 0.3333, 1.0, 0.2917, 1.0, 0.5833, 1.0, 0.625, 1.0, 0.625, 1.0, 0.5833, 1.0, 0.875, 1.0, 0.9167, 1.0, 0.9167, 1.0, 0.875, 1.0, 0.25, 1.0, 0.2917, 1.0, 0.2917, 1.0, 0.25, 1.0, 0.5417, 1.0, 0.5833, 1.0, 0.5833, 1.0, 0.5417, 1.0, 0.8333, 1.0, 0.875, 1.0, 0.875, 1.0, 0.8333, 1.0, 0.2083, 1.0, 0.25, 1.0, 0.25, 1.0, 0.2083, 1.0, 0.5, 1.0, 0.5417, 1.0, 0.5417, 1.0, 0.5, 1.0, 0.7917, 1.0, 0.8333, 1.0, 0.8333, 1.0, 0.7917, 1.0, 0.1667, 1.0, 0.2083, 1.0, 0.2083, 1.0, 0.1667, 1.0, 0.2917, 1.0, 0.3333, 1.0, 0.3333, 1.0, 0.2917, 1.0, 0.5833, 1.0, 0.625, 1.0, 0.625, 1.0, 0.5833, 1.0, 0.875, 1.0, 0.9167, 1.0, 0.9167, 1.0, 0.875, 1.0, 0.25, 1.0, 0.2917, 1.0, 0.2917, 1.0, 0.25, 1.0, 0.5417, 1.0, 0.5833, 1.0, 0.5833, 1.0, 0.5417, 1.0, 0.8333, 1.0, 0.875, 1.0, 0.875, 1.0, 0.8333, 1.0, 0.2083, 1.0, 0.25, 1.0, 0.25, 1.0, 0.2083, 1.0, 0.5, 1.0, 0.5417, 1.0, 0.5417, 1.0, 0.5, 1.0, 0.7917, 1.0, 0.8333, 1.0, 0.8333, 1.0, 0.7917, 1.0, 0.1667, 1.0, 0.2083, 1.0, 0.2083, 1.0, 0.1667, 1.0, 0.4583, 1.0, 0.5, 1.0, 0.5, 1.0, 0.4583, 1.0, 0.125, 1.0, 0.1667, 1.0, 0.1667, 1.0, 0.125, 1.0, 0.4167, 1.0, 0.4583, 1.0, 0.4583, 1.0, 0.4167, 1.0, 0.08333, 1.0, 0.125, 1.0, 0.125, 1.0, 0.08333, 1.0, 0.375, 1.0, 0.4167, 1.0, 0.4167, 1.0, 0.375, 1.0, 0.6667, 1.0, 0.7083, 1.0, 0.7083, 1.0, 0.6667, 1.0, 0.04167, 1.0, 0.08333, 1.0, 0.08333, 1.0, 0.04167, 1.0, 0.9583, 1.0, 1.0, 1.0, 1.0, 1.0, 0.9583, 1.0, 0.3333, 1.0, 0.375, 1.0, 0.375, 1.0, 0.3333, 1.0, 0.625, 1.0, 0.6667, 1.0, 0.6667, 1.0, 0.625, 1.0, -1.863e-07, 1.0, 0.04167, 1.0, 0.04167, 1.0, -1.863e-07, 1.0, 0.2917, 1.0, 0.3333, 1.0, 0.3333, 1.0, 0.2917, 1.0, 0.125, 1.0, 0.1667, 1.0, 0.1667, 1.0, 0.125, 1.0, 0.4167, 1.0, 0.4583, 1.0, 0.4583, 1.0, 0.4167, 1.0, 0.08333, 1.0, 0.125, 1.0, 0.125, 1.0, 0.08333, 1.0, 0.375, 1.0, 0.4167, 1.0, 0.4167, 1.0, 0.375, 1.0, 0.6667, 1.0, 0.7083, 1.0, 0.7083, 1.0, 0.6667, 1.0, 0.04167, 1.0, 0.08333, 1.0, 0.08333, 1.0, 0.04167, 1.0, 0.9583, 1.0, 1.0, 1.0, 1.0, 1.0, 0.9583, 1.0, 0.3333, 1.0, 0.375, 1.0, 0.375, 1.0, 0.3333, 1.0, 0.625, 1.0, 0.6667, 1.0, 0.6667, 1.0, 0.625, 1.0, -1.863e-07, 1.0, 0.04167, 1.0, 0.04167, 1.0, -1.863e-07, 1.0, 0.9167, 1.0, 0.9583, 1.0, 0.9583, 1.0, 0.9167, 1.0, 0.2917, 1.0, 0.3333, 1.0, 0.3333, 1.0, 0.2917, 1.0, 0.5833, 1.0, 0.625, 1.0, 0.625, 1.0, 0.5833, 1.0, 0.875, 1.0, 0.9167, 1.0, 0.9167, 1.0, 0.875, 1.0, 0.25, 1.0, 0.2917, 1.0, 0.2917, 1.0, 0.25, 1.0, 0.5417, 1.0, 0.5833, 1.0, 0.5833, 1.0, 0.5417, 1.0, 0.8333, 1.0, 0.875, 1.0, 0.875, 1.0, 0.8333, 1.0, 0.2083, 1.0, 0.25, 1.0, 0.25, 1.0, 0.2083, 1.0, 0.5, 1.0, 0.5417, 1.0, 0.5417, 1.0, 0.5, 1.0, 0.7917, 1.0, 0.8333, 1.0, 0.8333, 1.0, 0.7917, 1.0, 0.1667, 1.0, 0.2083, 1.0, 0.2083, 1.0, 0.1667, 1.0, 0.4583, 1.0, 0.5, 1.0, 0.5, 1.0, 0.4583, 1.0, 0.5833, 1.0, 0.625, 1.0, 0.625, 1.0, 0.5833, 1.0, 0.875, 1.0, 0.9167, 1.0, 0.9167, 1.0, 0.875, 1.0, 0.25, 1.0, 0.2917, 1.0, 0.2917, 1.0, 0.25, 1.0, 0.5417, 1.0, 0.5833, 1.0, 0.5833, 1.0, 0.5417, 1.0, 0.8333, 1.0, 0.875, 1.0, 0.875, 1.0, 0.8333, 1.0, 0.2083, 1.0, 0.25, 1.0, 0.25, 1.0, 0.2083, 1.0, 0.5, 1.0, 0.5417, 1.0, 0.5417, 1.0, 0.5, 1.0, 0.7917, 1.0, 0.8333, 1.0, 0.8333, 1.0, 0.7917, 1.0, 0.1667, 1.0, 0.2083, 1.0, 0.2083, 1.0, 0.1667, 1.0, 0.4583, 1.0, 0.5, 1.0, 0.5, 1.0, 0.4583, 1.0, 0.125, 1.0, 0.1667, 1.0, 0.1667, 1.0, 0.125, 1.0, 0.4167, 1.0, 0.4583, 1.0, 0.4583, 1.0, 0.4167, 1.0, 0.08333, 1.0, 0.125, 1.0, 0.125, 1.0, 0.08333, 1.0, 0.375, 1.0, 0.4167, 1.0, 0.4167, 1.0, 0.375, 1.0, 0.6667, 1.0, 0.7083, 1.0, 0.7083, 1.0, 0.6667, 1.0, 0.04167, 1.0, 0.08333, 1.0, 0.08333, 1.0, 0.04167, 1.0, 0.9583, 1.0, 1.0, 1.0, 1.0, 1.0, 0.9583, 1.0, 0.3333, 1.0, 0.375, 1.0, 0.375, 1.0, 0.3333, 1.0, 0.625, 1.0, 0.6667, 1.0, 0.6667, 1.0, 0.625, 1.0, -1.863e-07, 1.0, 0.04167, 1.0, 0.04167, 1.0, -1.863e-07, 1.0, 0.9167, 1.0, 0.9583, 1.0, 0.9583, 1.0, 0.9167, 1.0, 0.5833, 1.0, 0.625, 1.0, 0.625, 1.0, 0.5833, 1.0, 0.125, 1.0, 0.1667, 1.0, 0.1667, 1.0, 0.125, 1.0, 0.4167, 1.0, 0.4583, 1.0, 0.4583, 1.0, 0.4167, 1.0, 0.08333, 1.0, 0.125, 1.0, 0.125, 1.0, 0.08333, 1.0, 0.375, 1.0, 0.4167, 1.0, 0.4167, 1.0, 0.375, 1.0, 0.6667, 1.0, 0.7083, 1.0, 0.7083, 1.0, 0.6667, 1.0, 0.04167, 1.0, 0.08333, 1.0, 0.08333, 1.0, 0.04167, 1.0, 0.9583, 1.0, 1.0, 1.0, 1.0, 1.0, 0.9583, 1.0, 0.3333, 1.0, 0.375, 1.0, 0.375, 1.0, 0.3333, 1.0, 0.625, 1.0, 0.6667, 1.0, 0.6667, 1.0, 0.625, 1.0, -1.863e-07, 1.0, 0.04167, 1.0, 0.04167, 1.0, -1.863e-07, 1.0, 0.9167, 1.0, 0.9583, 1.0, 0.9583, 1.0, 0.9167, 1.0, 0.2917, 1.0, 0.3333, 1.0, 0.3333, 1.0, 0.2917, 1.0, 0.5833, 1.0, 0.625, 1.0, 0.625, 1.0, 0.5833, 1.0, 0.875, 1.0, 0.9167, 1.0, 0.9167, 1.0, 0.875, 1.0, 0.25, 1.0, 0.2917, 1.0, 0.2917, 1.0, 0.25, 1.0, 0.5417, 1.0, 0.5833, 1.0, 0.5833, 1.0, 0.5417, 1.0, 0.8333, 1.0, 0.875, 1.0, 0.875, 1.0, 0.8333, 1.0, 0.2083, 1.0, 0.25, 1.0, 0.25, 1.0, 0.2083, 1.0, 0.5, 1.0, 0.5417, 1.0, 0.5417, 1.0, 0.5, 1.0, 0.7917, 1.0, 0.8333, 1.0, 0.8333, 1.0, 0.7917, 1.0, 0.1667, 1.0, 0.2083, 1.0, 0.2083, 1.0, 0.1667, 1.0, 0.4583, 1.0, 0.5, 1.0, 0.5, 1.0, 0.4583, 1.0, 0.125, 1.0, 0.1667, 1.0, 0.1667, 1.0, 0.125, 1.0, 0.875, 1.0, 0.9167, 1.0, 0.9167, 1.0, 0.875, 1.0, 0.25, 1.0, 0.2917, 1.0, 0.2917, 1.0, 0.25, 1.0, 0.5417, 1.0, 0.5833, 1.0, 0.5833, 1.0, 0.5417, 1.0, 0.8333, 1.0, 0.875, 1.0, 0.875, 1.0, 0.8333, 1.0, 0.2083, 1.0, 0.25, 1.0, 0.25, 1.0, 0.2083, 1.0, 0.5, 1.0, 0.5417, 1.0, 0.5417, 1.0, 0.5, 1.0, 0.7917, 1.0, 0.8333, 1.0, 0.8333, 1.0, 0.7917, 1.0, 0.1667, 1.0, 0.2083, 1.0, 0.2083, 1.0, 0.1667, 1.0, 0.4583, 1.0, 0.5, 1.0, 0.5, 1.0, 0.4583, 1.0, 0.125, 1.0, 0.1667, 1.0, 0.1667, 1.0, 0.125, 1.0, 0.4167, 1.0, 0.4583, 1.0, 0.4583, 1.0, 0.4167, 1.0, 0.08333, 1.0, 0.125, 1.0, 0.125, 1.0, 0.08333, 1.0, 0.375, 1.0, 0.4167, 1.0, 0.4167, 1.0, 0.375, 1.0, 0.6667, 1.0, 0.7083, 1.0, 0.7083, 1.0, 0.6667, 1.0, 0.04167, 1.0, 0.08333, 1.0, 0.08333, 1.0, 0.04167, 1.0, 0.9583, 1.0, 1.0, 1.0, 1.0, 1.0, 0.9583, 1.0, 0.3333, 1.0, 0.375, 1.0, 0.375, 1.0, 0.3333, 1.0, 0.625, 1.0, 0.6667, 1.0, 0.6667, 1.0, 0.625, 1.0, -1.863e-07, 1.0, 0.04167, 1.0, 0.04167, 1.0, -1.863e-07, 1.0, 0.9167, 1.0, 0.9583, 1.0, 0.9583, 1.0, 0.9167, 1.0, 0.2917, 1.0, 0.3333, 1.0, 0.3333, 1.0, 0.2917, 1.0, 0.4167, 1.0, 0.4583, 1.0, 0.4583, 1.0, 0.4167, 1.0, 0.08333, 1.0, 0.125, 1.0, 0.125, 1.0, 0.08333, 1.0, 0.375, 1.0, 0.4167, 1.0, 0.4167, 1.0, 0.375, 1.0, 0.6667, 1.0, 0.7083, 1.0, 0.7083, 1.0, 0.6667, 1.0, 0.04167, 1.0, 0.08333, 1.0, 0.08333, 1.0, 0.04167, 1.0, 0.9583, 1.0, 1.0, 1.0, 1.0, 1.0, 0.9583, 1.0, 0.3333, 1.0, 0.375, 1.0, 0.375, 1.0, 0.3333, 1.0, 0.625, 1.0, 0.6667, 1.0, 0.6667, 1.0, 0.625, 1.0, -1.863e-07, 1.0, 0.04167, 1.0, 0.04167, 1.0, -1.863e-07, 1.0, 0.9167, 1.0, 0.9583, 1.0, 0.9583, 1.0, 0.9167, 1.0, 0.2917, 1.0, 0.3333, 1.0, 0.3333, 1.0, 0.2917, 1.0, 0.5833, 1.0, 0.625, 1.0, 0.625, 1.0, 0.5833, 1.0, 0.875, 1.0, 0.9167, 1.0, 0.9167, 1.0, 0.875, 1.0, 0.25, 1.0, 0.2917, 1.0, 0.2917, 1.0, 0.25, 1.0, 0.5417, 1.0, 0.5833, 1.0, 0.5833, 1.0, 0.5417, 1.0, 0.8333, 1.0, 0.875, 1.0, 0.875, 1.0, 0.8333, 1.0, 0.2083, 1.0, 0.25, 1.0, 0.25, 1.0, 0.2083, 1.0, 0.5, 1.0, 0.5417, 1.0, 0.5417, 1.0, 0.5, 1.0, 0.7917, 1.0, 0.8333, 1.0, 0.8333, 1.0, 0.7917, 1.0, 0.1667, 1.0, 0.2083, 1.0, 0.2083, 1.0, 0.1667, 1.0, 0.4583, 1.0, 0.5, 1.0, 0.5, 1.0, 0.4583, 1.0, 0.9583, 1.0, 0.9167, 1.0, 0.875, 1.0, 0.8333, 1.0, 0.7917, 1.0, 0.7758, 1.0, 0.4106, 1.0, 0.4413, 1.0, 0.7242, 1.0, 0.7083, 1.0, 0.6667, 1.0, 0.625, 1.0, 0.5833, 1.0, 0.5417, 1.0, 0.5, 1.0, 0.4583, 1.0, 0.4167, 1.0, 0.375, 1.0, 0.3333, 1.0, 0.2917, 1.0, 0.25, 1.0, 0.2083, 1.0, 0.1667, 1.0, 0.125, 1.0, 0.08333, 1.0, 0.04167, 1.0, -1.863e-07, 1.0, 0.125, 1.0, 0.1667, 1.0, 0.1667, 1.0, 0.125, 1.0, 0.4167, 1.0, 0.4583, 1.0, 0.4583, 1.0, 0.4167, 1.0, 0.08333, 1.0, 0.125, 1.0, 0.125, 1.0, 0.08333, 1.0, 0.375, 1.0, 0.4167, 1.0, 0.4167, 1.0, 0.375, 1.0, 0.6667, 1.0, 0.7083, 1.0, 0.7083, 1.0, 0.6667, 1.0, 0.04167, 1.0, 0.08333, 1.0, 0.08333, 1.0, 0.04167, 1.0, 0.9583, 1.0, 1.0, 1.0, 1.0, 1.0, 0.9583, 1.0, 0.3333, 1.0, 0.375, 1.0, 0.375, 1.0, 0.3333, 1.0, 0.625, 1.0, 0.6667, 1.0, 0.6667, 1.0, 0.625, 1.0, -1.863e-07, 1.0, 0.04167, 1.0, 0.04167, 1.0, -1.863e-07, 1.0, 0.9167, 1.0, 0.9583, 1.0, 0.9583, 1.0, 0.9167, 1.0, 0.2917, 1.0, 0.3333, 1.0, 0.3333, 1.0, 0.2917, 1.0, 0.5833, 1.0, 0.625, 1.0, 0.625, 1.0, 0.5833, 1.0, 0.875, 1.0, 0.9167, 1.0, 0.9167, 1.0, 0.875, 1.0, 0.25, 1.0, 0.2917, 1.0, 0.2917, 1.0, 0.25, 1.0, 0.5417, 1.0, 0.5833, 1.0, 0.5833, 1.0, 0.5417, 1.0, 0.8333, 1.0, 0.875, 1.0, 0.875, 1.0, 0.8333, 1.0, 0.2083, 1.0, 0.25, 1.0, 0.25, 1.0, 0.2083, 1.0, 0.5, 1.0, 0.5417, 1.0, 0.5417, 1.0, 0.5, 1.0, 0.7917, 1.0, 0.8333, 1.0, 0.8333, 1.0, 0.7917, 1.0, 0.1667, 1.0, 0.2083, 1.0, 0.2083, 1.0, 0.1667, 1.0, 0.4583, 1.0, 0.5, 1.0, 0.5, 1.0, 0.4583, 1.0, 0.5833, 1.0, 0.625, 1.0, 0.625, 1.0, 0.5833, 1.0, 0.875, 1.0, 0.9167, 1.0, 0.9167, 1.0, 0.875, 1.0, 0.25, 1.0, 0.2917, 1.0, 0.2917, 1.0, 0.25, 1.0, 0.5417, 1.0, 0.5833, 1.0, 0.5833, 1.0, 0.5417, 1.0, 0.8333, 1.0, 0.875, 1.0, 0.875, 1.0, 0.8333, 1.0, 0.2083, 1.0, 0.25, 1.0, 0.25, 1.0, 0.2083, 1.0, 0.5, 1.0, 0.5417, 1.0, 0.5417, 1.0, 0.5, 1.0, 0.7917, 1.0, 0.8333, 1.0, 0.8333, 1.0, 0.7917, 1.0, 0.1667, 1.0, 0.2083, 1.0, 0.2083, 1.0, 0.1667, 1.0, 0.4583, 1.0, 0.5, 1.0, 0.5, 1.0, 0.4583, 1.0, 0.125, 1.0, 0.1667, 1.0, 0.1667, 1.0, 0.125, 1.0, 0.4167, 1.0, 0.4583, 1.0, 0.4583, 1.0, 0.4167, 1.0, 0.08333, 1.0, 0.125, 1.0, 0.125, 1.0, 0.08333, 1.0, 0.375, 1.0, 0.4167, 1.0, 0.4167, 1.0, 0.375, 1.0, 0.6667, 1.0, 0.7083, 1.0, 0.7083, 1.0, 0.6667, 1.0, 0.04167, 1.0, 0.08333, 1.0, 0.08333, 1.0, 0.04167, 1.0, 0.9583, 1.0, 1.0, 1.0, 1.0, 1.0, 0.9583, 1.0, 0.3333, 1.0, 0.375, 1.0, 0.375, 1.0, 0.3333, 1.0, 0.625, 1.0, 0.6667, 1.0, 0.6667, 1.0, 0.625, 1.0, -1.863e-07, 1.0, 0.04167, 1.0, 0.04167, 1.0, -1.863e-07, 1.0, 0.9167, 1.0, 0.9583, 1.0, 0.9583, 1.0, 0.9167, 1.0, 0.2917, 1.0, 0.3333, 1.0, 0.3333, 1.0, 0.2917, 1.0, 0.125, 1.0, 0.1667, 1.0, 0.1667, 1.0, 0.125, 1.0, 0.4167, 1.0, 0.4583, 1.0, 0.4583, 1.0, 0.4167, 1.0, 0.08333, 1.0, 0.125, 1.0, 0.125, 1.0, 0.08333, 1.0, 0.375, 1.0, 0.4167, 1.0, 0.4167, 1.0, 0.375, 1.0, 0.6667, 1.0, 0.7083, 1.0, 0.7083, 1.0, 0.6667, 1.0, 0.04167, 1.0, 0.08333, 1.0, 0.08333, 1.0, 0.04167, 1.0, 0.9583, 1.0, 1.0, 1.0, 1.0, 1.0, 0.9583, 1.0, 0.3333, 1.0, 0.375, 1.0, 0.375, 1.0, 0.3333, 1.0, 0.625, 1.0, 0.6667, 1.0, 0.6667, 1.0, 0.625, 1.0, -1.863e-07, 1.0, 0.04167, 1.0, 0.04167, 1.0, -1.863e-07, 1.0, 0.9167, 1.0, 0.9583, 1.0, 0.9583, 1.0, 0.9167, 1.0, 0.2917, 1.0, 0.3333, 1.0, 0.3333, 1.0, 0.2917, 1.0, 0.5833, 1.0, 0.625, 1.0, 0.625, 1.0, 0.5833, 1.0, 0.875, 1.0, 0.9167, 1.0, 0.9167, 1.0, 0.875, 1.0, 0.25, 1.0, 0.2917, 1.0, 0.2917, 1.0, 0.25, 1.0, 0.5417, 1.0, 0.5833, 1.0, 0.5833, 1.0, 0.5417, 1.0, 0.8333, 1.0, 0.875, 1.0, 0.875, 1.0, 0.8333, 1.0, 0.2083, 1.0, 0.25, 1.0, 0.25, 1.0, 0.2083, 1.0, 0.5, 1.0, 0.5417, 1.0, 0.5417, 1.0, 0.5, 1.0, 0.7917, 1.0, 0.8333, 1.0, 0.8333, 1.0, 0.7917, 1.0, 0.1667, 1.0, 0.2083, 1.0, 0.2083, 1.0, 0.1667, 1.0, 0.4583, 1.0, 0.5, 1.0, 0.5, 1.0, 0.4583, 1.0, 0.5833, 1.0, 0.625, 1.0, 0.625, 1.0, 0.5833, 1.0, 0.875, 1.0, 0.9167, 1.0, 0.9167, 1.0, 0.875, 1.0, 0.25, 1.0, 0.2917, 1.0, 0.2917, 1.0, 0.25, 1.0, 0.5417, 1.0, 0.5833, 1.0, 0.5833, 1.0, 0.5417, 1.0, 0.8333, 1.0, 0.875, 1.0, 0.875, 1.0, 0.8333, 1.0, 0.2083, 1.0, 0.25, 1.0, 0.25, 1.0, 0.2083, 1.0, 0.5, 1.0, 0.5417, 1.0, 0.5417, 1.0, 0.5, 1.0, 0.7917, 1.0, 0.8333, 1.0, 0.8333, 1.0, 0.7917, 1.0, 0.1667, 1.0, 0.2083, 1.0, 0.2083, 1.0, 0.1667, 1.0, 0.4583, 1.0, 0.5, 1.0, 0.5, 1.0, 0.4583, 1.0, 0.7917, 1.0, 0.7917, 1.0, 0.7917, 1.0, 0.7917, 1.0, 0.7917, 1.0, 0.7917, 1.0, 0.7917, 1.0, 0.7917, 1.0, 0.7917, 1.0, 0.7917, 1.0, 0.7917, 1.0, 0.7917, 1.0, 0.125, 1.0, 0.1667, 1.0, 0.1667, 1.0, 0.125, 1.0, 0.4167, 1.0, 0.4583, 1.0, 0.4583, 1.0, 0.4167, 1.0, 0.7083, 1.0, 0.7083, 1.0, 0.7083, 1.0, 0.7083, 1.0, 0.7083, 1.0, 0.7083, 1.0, 0.7083, 1.0, 0.7083, 1.0, 0.7083, 1.0, 0.7083, 1.0, 0.7083, 1.0, 0.7083, 1.0, 0.08333, 1.0, 0.125, 1.0, 0.125, 1.0, 0.08333, 1.0, 0.375, 1.0, 0.4167, 1.0, 0.4167, 1.0, 0.375, 1.0, 0.6667, 1.0, 0.7083, 1.0, 0.7083, 1.0, 0.6667, 1.0, 0.04167, 1.0, 0.08333, 1.0, 0.08333, 1.0, 0.04167, 1.0, 0.9583, 1.0, 1.0, 1.0, 1.0, 1.0, 0.9583, 1.0, 0.3333, 1.0, 0.375, 1.0, 0.375, 1.0, 0.3333, 1.0, 0.625, 1.0, 0.6667, 1.0, 0.6667, 1.0, 0.625, 1.0, -1.863e-07, 1.0, 0.04167, 1.0, 0.04167, 1.0, -1.863e-07, 1.0, 0.9167, 1.0, 0.9583, 1.0, 0.9583, 1.0, 0.9167, 1.0, 0.2917, 1.0, 0.3333, 1.0, 0.3333, 1.0, 0.2917, 1.0])
me_cylinder_001.use_remesh_preserve_volume = False
me_cylinder_001.use_remesh_preserve_attributes = False
me_cylinder_001.use_mirror_vertex_groups = False
me_cylinder_001.update()
me_cylinder_002 = bpy.data.meshes.new('Cylinder.002')
me_cylinder_002.from_pydata([(0.0, 1.0, -0.008783), (0.0, 1.0, 0.9143), (0.2588, 0.9659, -0.008783), (0.2588, 0.9659, 0.9143), (0.5, 0.866, -0.008783), (0.5, 0.866, 0.9143), (0.7071, 0.7071, -0.008783), (0.7071, 0.7071, 0.9143), (0.866, 0.5, -0.008783), (0.866, 0.5, 0.9143), (0.9659, 0.2588, -0.008783), (0.9659, 0.2588, 0.9143), (1.0, 7.55e-08, -0.008783), (1.0, 7.55e-08, 0.9143), (0.9659, -0.2588, -0.008783), (0.9659, -0.2588, 0.9143), (0.866, -0.5, -0.008783), (0.866, -0.5, 0.9143), (0.7071, -0.7071, -0.008783), (0.7071, -0.7071, 0.9143), (0.5, -0.866, -0.008783), (0.5, -0.866, 0.9143), (0.2588, -0.9659, -0.008783), (0.2588, -0.9659, 0.9143), (3.894e-07, -1.0, -0.008783), (3.894e-07, -1.0, 0.9143), (-0.2588, -0.9659, -0.008783), (-0.2588, -0.9659, 0.9143), (-0.5, -0.866, -0.008783), (-0.5, -0.866, 0.9143), (-0.7071, -0.7071, -0.008783), (-0.7071, -0.7071, 0.9143), (-0.866, -0.5, -0.008783), (-0.866, -0.5, 0.9143), (-0.9659, -0.2588, -0.008783), (-0.9659, -0.2588, 0.9143), (-1.0, -4.649e-07, -0.008783), (-1.0, -4.649e-07, 0.9143), (-0.9659, 0.2588, -0.008783), (-0.9659, 0.2588, 0.9143), (-0.866, 0.5, -0.008783), (-0.866, 0.5, 0.9143), (-0.7071, 0.7071, -0.008783), (-0.7071, 0.7071, 0.9143), (-0.5, 0.866, -0.008783), (-0.5, 0.866, 0.9143), (-0.2588, 0.9659, -0.008783), (-0.2588, 0.9659, 0.9143)], [], [(0, 1, 3, 2), (2, 3, 5, 4), (4, 5, 7, 6), (6, 7, 9, 8), (8, 9, 11, 10), (10, 11, 13, 12), (12, 13, 15, 14), (14, 15, 17, 16), (16, 17, 19, 18), (18, 19, 21, 20), (20, 21, 23, 22), (22, 23, 25, 24), (24, 25, 27, 26), (26, 27, 29, 28), (28, 29, 31, 30), (30, 31, 33, 32), (32, 33, 35, 34), (34, 35, 37, 36), (36, 37, 39, 38), (38, 39, 41, 40), (40, 41, 43, 42), (42, 43, 45, 44), (3, 1, 47, 45, 43, 41, 39, 37, 35, 33, 31, 29, 27, 25, 23, 21, 19, 17, 15, 13, 11, 9, 7, 5), (44, 45, 47, 46), (46, 47, 1, 0), (0, 2, 4, 6, 8, 10, 12, 14, 16, 18, 20, 22, 24, 26, 28, 30, 32, 34, 36, 38, 40, 42, 44, 46)])
_uv = me_cylinder_002.uv_layers.new(name='UVMap')
_uv.uv.foreach_set('vector', [1.0, 0.5, 1.0, 1.0, 0.9583, 1.0, 0.9583, 0.5, 0.9583, 0.5, 0.9583, 1.0, 0.9167, 1.0, 0.9167, 0.5, 0.9167, 0.5, 0.9167, 1.0, 0.875, 1.0, 0.875, 0.5, 0.875, 0.5, 0.875, 1.0, 0.8333, 1.0, 0.8333, 0.5, 0.8333, 0.5, 0.8333, 1.0, 0.7917, 1.0, 0.7917, 0.5, 0.7917, 0.5, 0.7917, 1.0, 0.75, 1.0, 0.75, 0.5, 0.75, 0.5, 0.75, 1.0, 0.7083, 1.0, 0.7083, 0.5, 0.7083, 0.5, 0.7083, 1.0, 0.6667, 1.0, 0.6667, 0.5, 0.6667, 0.5, 0.6667, 1.0, 0.625, 1.0, 0.625, 0.5, 0.625, 0.5, 0.625, 1.0, 0.5833, 1.0, 0.5833, 0.5, 0.5833, 0.5, 0.5833, 1.0, 0.5417, 1.0, 0.5417, 0.5, 0.5417, 0.5, 0.5417, 1.0, 0.5, 1.0, 0.5, 0.5, 0.5, 0.5, 0.5, 1.0, 0.4583, 1.0, 0.4583, 0.5, 0.4583, 0.5, 0.4583, 1.0, 0.4167, 1.0, 0.4167, 0.5, 0.4167, 0.5, 0.4167, 1.0, 0.375, 1.0, 0.375, 0.5, 0.375, 0.5, 0.375, 1.0, 0.3333, 1.0, 0.3333, 0.5, 0.3333, 0.5, 0.3333, 1.0, 0.2917, 1.0, 0.2917, 0.5, 0.2917, 0.5, 0.2917, 1.0, 0.25, 1.0, 0.25, 0.5, 0.25, 0.5, 0.25, 1.0, 0.2083, 1.0, 0.2083, 0.5, 0.2083, 0.5, 0.2083, 1.0, 0.1667, 1.0, 0.1667, 0.5, 0.1667, 0.5, 0.1667, 1.0, 0.125, 1.0, 0.125, 0.5, 0.125, 0.5, 0.125, 1.0, 0.08333, 1.0, 0.08333, 0.5, 0.3121, 0.4818, 0.25, 0.49, 0.1879, 0.4818, 0.13, 0.4578, 0.08029, 0.4197, 0.04215, 0.37, 0.01818, 0.3121, 0.01, 0.25, 0.01818, 0.1879, 0.04215, 0.13, 0.08029, 0.08029, 0.13, 0.04215, 0.1879, 0.01818, 0.25, 0.01, 0.3121, 0.01818, 0.37, 0.04215, 0.4197, 0.08029, 0.4578, 0.13, 0.4818, 0.1879, 0.49, 0.25, 0.4818, 0.3121, 0.4578, 0.37, 0.4197, 0.4197, 0.37, 0.4578, 0.08333, 0.5, 0.08333, 1.0, 0.04167, 1.0, 0.04167, 0.5, 0.04167, 0.5, 0.04167, 1.0, -1.863e-07, 1.0, -1.863e-07, 0.5, 0.75, 0.49, 0.8121, 0.4818, 0.87, 0.4578, 0.9197, 0.4197, 0.9578, 0.37, 0.9818, 0.3121, 0.99, 0.25, 0.9818, 0.1879, 0.9578, 0.13, 0.9197, 0.08029, 0.87, 0.04215, 0.8121, 0.01818, 0.75, 0.01, 0.6879, 0.01818, 0.63, 0.04215, 0.5803, 0.08029, 0.5422, 0.13, 0.5182, 0.1879, 0.51, 0.25, 0.5182, 0.3121, 0.5422, 0.37, 0.5803, 0.4197, 0.63, 0.4578, 0.6879, 0.4818])
me_cylinder_002.use_remesh_preserve_volume = False
me_cylinder_002.use_remesh_preserve_attributes = False
me_cylinder_002.use_mirror_vertex_groups = False
me_cylinder_002.update()

# ---- objects
ob_body = bpy.data.objects.new('Body', me_cylinder)
ob_earlybird_perspective_fspy = bpy.data.objects.new('EarlyBird_perspective.fspy', cam_camera)
ob_kegtop = bpy.data.objects.new('KegTop', me_cylinder_001)
ob_antenna = bpy.data.objects.new('Antenna', me_cylinder_002)

# ---- transforms, parenting, visibility, modifiers, constraints
ob_body.location = (0.0, 0.0, 0.0)
ob_body.show_wire = True
ob_body.show_all_edges = True
ob_body.lineart.crease_threshold = 0.0
ob_earlybird_perspective_fspy.location = (0.9564, -0.002412, 0.3946)
ob_earlybird_perspective_fspy.rotation_euler = (1.153, -0.01183, 1.566)
ob_earlybird_perspective_fspy.lineart.crease_threshold = 0.0
ob_kegtop.location = (0.0, 0.0, 0.001541)
ob_kegtop.lineart.crease_threshold = 0.0
ob_antenna.location = (0.0, 0.0, 0.1581)
ob_antenna.rotation_euler = (-0.0, 1.571, 0.0)
ob_antenna.scale = (0.009318, 0.007853, 0.2651)
ob_antenna.lineart.crease_threshold = 0.0

# ---- collection membership
col_collection.objects.link(ob_body)
col_collection.objects.link(ob_earlybird_perspective_fspy)
col_collection.objects.link(ob_kegtop)
col_collection.objects.link(ob_antenna)

# ---- scene / render settings (as saved in the file)
scene.camera = ob_earlybird_perspective_fspy
scene.frame_start = 1; scene.frame_end = 250; scene.frame_set(1)
scene.render.engine = 'BLENDER_EEVEE_NEXT'
scene.render.resolution_x = 2000
scene.render.resolution_y = 1590
scene.cycles.use_denoising = False
scene.cycles.samples = 128
scene.cycles.sampling_pattern = 'TABULATED_SOBOL'
scene.cycles.use_adaptive_sampling = False
scene.cycles.use_light_tree = False
scene.view_settings.view_transform = 'Filmic'
bpy.context.view_layer.update()

# ---- added for rendering (the .blend has no usable light): sun
light_auto_sun = bpy.data.lights.new('AutoSun', 'SUN')
light_auto_sun.energy = 3.0
light_auto_sun.angle = 0.0523599
ob_auto_sun = bpy.data.objects.new('AutoSun', light_auto_sun)
scene.collection.objects.link(ob_auto_sun)
ob_auto_sun.rotation_euler = (0.872665, 0.174533, 0.523599)
bpy.context.view_layer.update()
